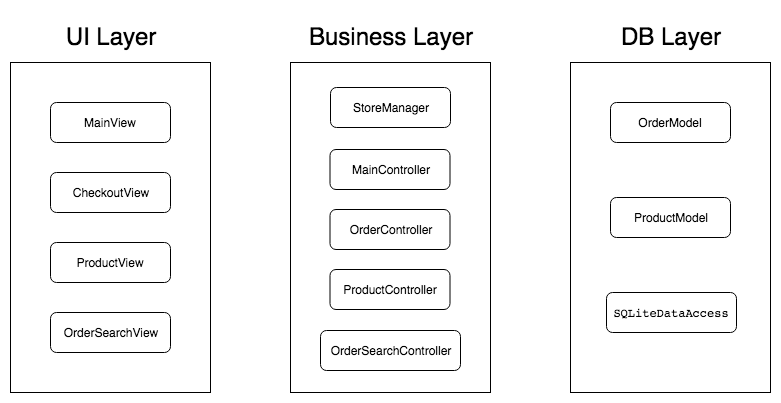

The diagram above was exported from draw.io. Its source (the exported page's mxGraphModel, read from the mxfile embedded in the PNG):
<mxGraphModel dx="920" dy="441" grid="1" gridSize="10" guides="1" tooltips="1" connect="1" arrows="1" fold="1" page="1" pageScale="1" pageWidth="1100" pageHeight="1700" math="0" shadow="0">
  <root>
    <mxCell id="0" />
    <mxCell id="1" parent="0" />
    <mxCell id="TO-W2jJlrVUcomInF6OA-1" value="" style="rounded=0;whiteSpace=wrap;html=1;" parent="1" vertex="1">
      <mxGeometry x="170" y="80" width="200" height="330" as="geometry" />
    </mxCell>
    <mxCell id="TO-W2jJlrVUcomInF6OA-2" value="" style="rounded=0;whiteSpace=wrap;html=1;" parent="1" vertex="1">
      <mxGeometry x="450" y="80" width="200" height="330" as="geometry" />
    </mxCell>
    <mxCell id="TO-W2jJlrVUcomInF6OA-3" value="" style="rounded=0;whiteSpace=wrap;html=1;" parent="1" vertex="1">
      <mxGeometry x="730" y="80" width="200" height="330" as="geometry" />
    </mxCell>
    <mxCell id="TO-W2jJlrVUcomInF6OA-4" value="&lt;font style=&quot;font-size: 24px&quot;&gt;UI Layer&lt;/font&gt;" style="text;html=1;strokeColor=none;fillColor=none;align=center;verticalAlign=middle;whiteSpace=wrap;rounded=0;" parent="1" vertex="1">
      <mxGeometry x="210" y="28" width="120" height="52" as="geometry" />
    </mxCell>
    <mxCell id="TO-W2jJlrVUcomInF6OA-5" value="&lt;font style=&quot;font-size: 24px&quot;&gt;Business Layer&lt;/font&gt;" style="text;html=1;strokeColor=none;fillColor=none;align=center;verticalAlign=middle;whiteSpace=wrap;rounded=0;" parent="1" vertex="1">
      <mxGeometry x="459.5" y="28" width="180" height="52" as="geometry" />
    </mxCell>
    <mxCell id="TO-W2jJlrVUcomInF6OA-6" value="&lt;font style=&quot;font-size: 24px&quot;&gt;DB Layer&lt;/font&gt;" style="text;html=1;strokeColor=none;fillColor=none;align=center;verticalAlign=middle;whiteSpace=wrap;rounded=0;" parent="1" vertex="1">
      <mxGeometry x="770" y="28" width="120" height="52" as="geometry" />
    </mxCell>
    <mxCell id="TO-W2jJlrVUcomInF6OA-7" value="MainView" style="rounded=1;whiteSpace=wrap;html=1;" parent="1" vertex="1">
      <mxGeometry x="210" y="120" width="120" height="40" as="geometry" />
    </mxCell>
    <mxCell id="TO-W2jJlrVUcomInF6OA-8" value="CheckoutView" style="rounded=1;whiteSpace=wrap;html=1;" parent="1" vertex="1">
      <mxGeometry x="210" y="190" width="120" height="40" as="geometry" />
    </mxCell>
    <mxCell id="TO-W2jJlrVUcomInF6OA-9" value="ProductView" style="rounded=1;whiteSpace=wrap;html=1;" parent="1" vertex="1">
      <mxGeometry x="210" y="260" width="120" height="40" as="geometry" />
    </mxCell>
    <mxCell id="TO-W2jJlrVUcomInF6OA-10" value="OrderController" style="rounded=1;whiteSpace=wrap;html=1;" parent="1" vertex="1">
      <mxGeometry x="489.5" y="227" width="120" height="40" as="geometry" />
    </mxCell>
    <mxCell id="TO-W2jJlrVUcomInF6OA-11" value="ProductController" style="rounded=1;whiteSpace=wrap;html=1;" parent="1" vertex="1">
      <mxGeometry x="489.5" y="287" width="120" height="40" as="geometry" />
    </mxCell>
    <mxCell id="TO-W2jJlrVUcomInF6OA-13" value="OrderModel" style="rounded=1;whiteSpace=wrap;html=1;" parent="1" vertex="1">
      <mxGeometry x="770" y="120" width="120" height="40" as="geometry" />
    </mxCell>
    <mxCell id="TO-W2jJlrVUcomInF6OA-14" value="&lt;pre&gt;SQLiteDataAccess&lt;/pre&gt;" style="rounded=1;whiteSpace=wrap;html=1;" parent="1" vertex="1">
      <mxGeometry x="766" y="310" width="130" height="40" as="geometry" />
    </mxCell>
    <mxCell id="TO-W2jJlrVUcomInF6OA-15" value="ProductModel" style="rounded=1;whiteSpace=wrap;html=1;" parent="1" vertex="1">
      <mxGeometry x="770" y="215" width="120" height="40" as="geometry" />
    </mxCell>
    <mxCell id="TO-W2jJlrVUcomInF6OA-28" value="StoreManager" style="rounded=1;whiteSpace=wrap;html=1;" parent="1" vertex="1">
      <mxGeometry x="490" y="105" width="120" height="40" as="geometry" />
    </mxCell>
    <mxCell id="NVPjFhJNylsbGfoDPj1M-1" value="OrderSearchView" style="rounded=1;whiteSpace=wrap;html=1;" vertex="1" parent="1">
      <mxGeometry x="210" y="330" width="120" height="40" as="geometry" />
    </mxCell>
    <mxCell id="NVPjFhJNylsbGfoDPj1M-2" value="OrderSearchController" style="rounded=1;whiteSpace=wrap;html=1;" vertex="1" parent="1">
      <mxGeometry x="480" y="348" width="140" height="40" as="geometry" />
    </mxCell>
    <mxCell id="NVPjFhJNylsbGfoDPj1M-3" value="MainController" style="rounded=1;whiteSpace=wrap;html=1;" vertex="1" parent="1">
      <mxGeometry x="489.5" y="167" width="120" height="40" as="geometry" />
    </mxCell>
  </root>
</mxGraphModel>